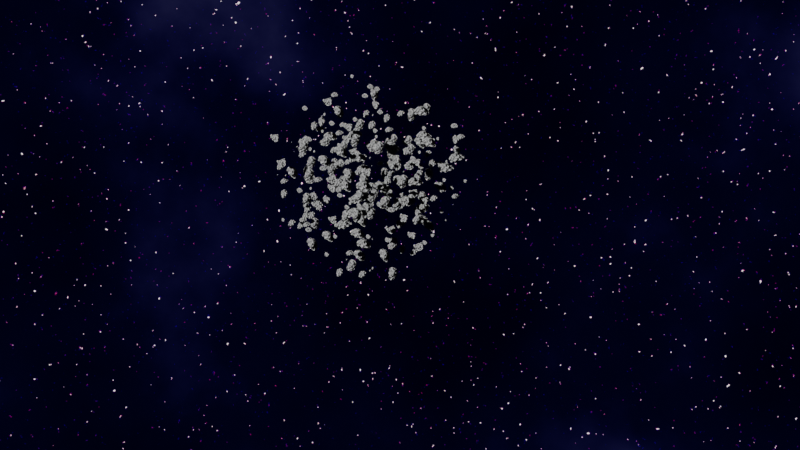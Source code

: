 # Source: asteroids.blend  (saved by Blender 5.2.45; exported with 4.5.12 LTS)
import bpy
from mathutils import Matrix  # noqa: F401  (used for matrix-valued properties, if any)

bpy.ops.wm.read_factory_settings(use_empty=True)
scene = bpy.context.scene
scene.name = 'Scene'

# ---- collections
col_collection = bpy.data.collections.new('Collection'); scene.collection.children.link(col_collection)

# ---- materials (node trees are filled in below, after node groups)
mat_asteroid_mat = bpy.data.materials.new('Asteroid Mat')
mat_asteroid_mat.displacement_method = 'BOTH'
mat_asteroid_mat.use_backface_culling_lightprobe_volume = False

# ---- node groups
ng_asteroid_mat = bpy.data.node_groups.new('Asteroid Mat', 'ShaderNodeTree')
_s = ng_asteroid_mat.interface.new_socket(name='Shader', in_out='OUTPUT', socket_type='NodeSocketShader')
_s = ng_asteroid_mat.interface.new_socket(name='Displacement', in_out='OUTPUT', socket_type='NodeSocketVector')
_s = ng_asteroid_mat.interface.new_socket(name='Color 1', in_out='INPUT', socket_type='NodeSocketColor')
_s.default_value = (0.09789, 0.09789, 0.09789, 1.0)
_s.description = 'Value of the first color input'
_s = ng_asteroid_mat.interface.new_socket(name='Color 2', in_out='INPUT', socket_type='NodeSocketColor')
_s.default_value = (0.01938, 0.01938, 0.01938, 1.0)
_s.description = 'Value of the second color input'
_s = ng_asteroid_mat.interface.new_socket(name='Scale', in_out='INPUT', socket_type='NodeSocketFloat')
_s.default_value = 1.0
_s.description = 'The amount of scaling along each axis'
_s = ng_asteroid_mat.interface.new_socket(name='Crators Scale', in_out='INPUT', socket_type='NodeSocketFloat')
_s.default_value = 14.0
_s.min_value = -1000.0
_s.max_value = 1000.0
_s = ng_asteroid_mat.interface.new_socket(name='Crators Size', in_out='INPUT', socket_type='NodeSocketFloat')
_s.default_value = 0.8
_s.min_value = 0.0
_s.max_value = 2.0
_s.description = 'Value shift. 0 makes the color black, 1 keeps it the same, and higher values make it brighter'
_s = ng_asteroid_mat.interface.new_socket(name='Noise Scale', in_out='INPUT', socket_type='NodeSocketFloat')
_s.default_value = 8.7
_s.min_value = -1000.0
_s.max_value = 1000.0
_s = ng_asteroid_mat.interface.new_socket(name='Crators Depth', in_out='INPUT', socket_type='NodeSocketFloat')
_s.subtype = 'FACTOR'
_s.default_value = 0.77
_s.min_value = 0.0
_s.max_value = 1.0
_s.description = 'Amount of mixing between the A and B inputs'
_s = ng_asteroid_mat.interface.new_socket(name='Roughness', in_out='INPUT', socket_type='NodeSocketFloat')
_s.subtype = 'FACTOR'
_s.default_value = 0.8
_s.min_value = 0.0
_s.max_value = 1.0
_s.description = 'Specifies microfacet roughness of the surface for specular reflection and transmission (0.0 is a perfect mirror reflection, 1.0 is completely rough)'
_s = ng_asteroid_mat.interface.new_socket(name='Bump Strength', in_out='INPUT', socket_type='NodeSocketFloat')
_s.subtype = 'FACTOR'
_s.default_value = 0.22
_s.min_value = 0.0
_s.max_value = 1.0
_s.description = 'Strength of the bump mapping effect, interpolating between no bump mapping and full bump mapping'
_s = ng_asteroid_mat.interface.new_socket(name='Displacement Strength', in_out='INPUT', socket_type='NodeSocketFloat')
_s.default_value = 0.03
_s.min_value = 0.0
_s.max_value = 1000.0
_s.description = 'Increase or decrease the amount of displacement'
_N = ng_asteroid_mat.nodes; _L = ng_asteroid_mat.links
n0 = _N.new('NodeGroupOutput'); n0.name = 'Group Output'; n0.location = (1280, 9)
n1 = _N.new('NodeGroupInput'); n1.name = 'Group Input'; n1.location = (-188, 366)
n2 = _N.new('ShaderNodeBsdfPrincipled'); n2.name = 'Principled BSDF'; n2.location = (582, 295)
n3 = _N.new('ShaderNodeTexVoronoi'); n3.name = 'Voronoi Texture'; n3.location = (-51, -95)
n3.feature = 'SMOOTH_F1'
n4 = _N.new('ShaderNodeMapping'); n4.name = 'Mapping'; n4.location = (-657, -168)
n5 = _N.new('ShaderNodeTexCoord'); n5.name = 'Texture Coordinate'; n5.location = (-837, -168)
n6 = _N.new('ShaderNodeDisplacement'); n6.name = 'Displacement'; n6.location = (1090, -157)
n7 = _N.new('ShaderNodeTexNoise'); n7.name = 'Noise Texture'; n7.location = (-447, -308)
n7.inputs[2].default_value = 19.9
n7.inputs[3].default_value = 15.0
n8 = _N.new('ShaderNodeMix'); n8.name = 'Mix'; n8.location = (-231, -131)
n8.data_type = 'RGBA'
n8.blend_type = 'LINEAR_LIGHT'
n8.inputs[0].default_value = 0.013
n9 = _N.new('ShaderNodeValToRGB'); n9.name = 'Color Ramp'; n9.location = (349, -133)
while len(n9.color_ramp.elements) > 1: n9.color_ramp.elements.remove(n9.color_ramp.elements[-1])
n9.color_ramp.elements[0].position = 0.2059; n9.color_ramp.elements[0].color = (0.0, 0.0, 0.0, 1.0)
_e = n9.color_ramp.elements.new(0.411); _e.color = (1.0, 1.0, 1.0, 1.0)
n10 = _N.new('ShaderNodeHueSaturation'); n10.name = 'Hue/Saturation/Value'; n10.location = (155, -166)
n11 = _N.new('ShaderNodeRGBCurve'); n11.name = 'RGB Curves'; n11.location = (646, -119)
_c = n11.mapping.curves[3]
while len(_c.points) > 2: _c.points.remove(_c.points[-1])
_c.points[0].location = (0.0, 0.0); _c.points[0].handle_type = 'AUTO'
_c.points[1].location = (0.281, 0.715); _c.points[1].handle_type = 'AUTO'
_p = _c.points.new(0.67, 1.0); _p.handle_type = 'AUTO'
n11.mapping.update()
n12 = _N.new('ShaderNodeTexVoronoi'); n12.name = 'Voronoi Texture.001'; n12.location = (-48, 249)
n12.inputs[3].default_value = 8.0
n13 = _N.new('ShaderNodeMix'); n13.name = 'Mix.001'; n13.location = (-231, -131)
n13.data_type = 'RGBA'
n13.blend_type = 'LINEAR_LIGHT'
n13.inputs[0].default_value = 0.013
n14 = _N.new('ShaderNodeMix'); n14.name = 'Mix.002'; n14.location = (910, -107)
n14.data_type = 'RGBA'
n14.blend_type = 'DARKEN'
n15 = _N.new('NodeReroute'); n15.name = 'Reroute'; n15.location = (168, -86)
n15.width = 15
n15.socket_idname = 'NodeSocketFloat'
n16 = _N.new('ShaderNodeMix'); n16.name = 'Mix.003'; n16.location = (269, 403)
n16.data_type = 'RGBA'
n17 = _N.new('ShaderNodeBump'); n17.name = 'Bump'; n17.location = (402, 151)
n17.inputs[1].default_value = 1.0
n18 = _N.new('NodeGroupInput'); n18.name = 'Group Input.001'; n18.location = (-942, -423)
n19 = _N.new('NodeGroupInput'); n19.name = 'Group Input.002'; n19.location = (904, -26)
n20 = _N.new('NodeGroupInput'); n20.name = 'Group Input.003'; n20.location = (217, 136)
_L.new(n15.outputs[0], n14.inputs[6])
_L.new(n17.outputs[0], n2.inputs[5])
_L.new(n12.outputs[0], n15.inputs[0])
_L.new(n8.outputs[2], n3.inputs[0])
_L.new(n10.outputs[0], n9.inputs[0])
_L.new(n9.outputs[0], n11.inputs[1])
_L.new(n12.outputs[0], n16.inputs[0])
_L.new(n12.outputs[0], n17.inputs[3])
_L.new(n14.outputs[2], n6.inputs[0])
_L.new(n5.outputs[3], n4.inputs[0])
_L.new(n3.outputs[0], n10.inputs[4])
_L.new(n7.outputs[0], n8.inputs[7])
_L.new(n4.outputs[0], n8.inputs[6])
_L.new(n16.outputs[2], n2.inputs[0])
_L.new(n4.outputs[0], n7.inputs[0])
_L.new(n11.outputs[0], n14.inputs[7])
_L.new(n4.outputs[0], n12.inputs[0])
_L.new(n2.outputs[0], n0.inputs[0])
_L.new(n6.outputs[0], n0.inputs[1])
_L.new(n1.outputs[0], n16.inputs[6])
_L.new(n1.outputs[1], n16.inputs[7])
_L.new(n18.outputs[2], n4.inputs[3])
_L.new(n18.outputs[3], n3.inputs[2])
_L.new(n18.outputs[4], n10.inputs[2])
_L.new(n18.outputs[5], n12.inputs[2])
_L.new(n19.outputs[6], n14.inputs[0])
_L.new(n20.outputs[7], n2.inputs[2])
_L.new(n20.outputs[8], n17.inputs[0])
_L.new(n19.outputs[9], n6.inputs[2])
n0.is_active_output = True
ng_stars_and_clouds = bpy.data.node_groups.new('Stars and Clouds', 'ShaderNodeTree')
_s = ng_stars_and_clouds.interface.new_socket(name='Shader', in_out='OUTPUT', socket_type='NodeSocketShader')
_s = ng_stars_and_clouds.interface.new_socket(name='Stars Strength', in_out='INPUT', socket_type='NodeSocketFloat')
_s.default_value = 2.0
_s.min_value = 0.0
_s.max_value = 1e+06
_s.description = 'Strength of the emitted light'
_s = ng_stars_and_clouds.interface.new_socket(name='Stars Scale', in_out='INPUT', socket_type='NodeSocketFloat')
_s.default_value = 300.0
_s.min_value = -1000.0
_s.max_value = 1000.0
_s.description = 'Scale of the base noise octave'
_s = ng_stars_and_clouds.interface.new_socket(name='Cloud Strength', in_out='INPUT', socket_type='NodeSocketFloat')
_s.default_value = 0.6
_s.min_value = 0.0
_s.max_value = 1e+06
_s.description = 'Strength of the emitted light'
_s = ng_stars_and_clouds.interface.new_socket(name='Cloud Scale', in_out='INPUT', socket_type='NodeSocketFloat')
_s.default_value = 4.4
_s.min_value = -1000.0
_s.max_value = 1000.0
_s.description = 'Scale of the base noise octave'
_N = ng_stars_and_clouds.nodes; _L = ng_stars_and_clouds.links
n0 = _N.new('NodeGroupOutput'); n0.name = 'Group Output'; n0.location = (876, 44)
n1 = _N.new('NodeGroupInput'); n1.name = 'Group Input'; n1.location = (-952, -35)
n2 = _N.new('ShaderNodeBackground'); n2.name = 'Background'; n2.location = (463, 72)
n3 = _N.new('ShaderNodeBackground'); n3.name = 'Background.001'; n3.location = (459, -50)
n4 = _N.new('ShaderNodeMixShader'); n4.name = 'Mix Shader'; n4.location = (686, 53)
n5 = _N.new('ShaderNodeTexNoise'); n5.name = 'Noise Texture'; n5.location = (-588, 208)
n6 = _N.new('ShaderNodeValToRGB'); n6.name = 'Color Ramp'; n6.location = (-431, 196)
n6.width = 700
n6.color_ramp.interpolation = 'CONSTANT'
while len(n6.color_ramp.elements) > 1: n6.color_ramp.elements.remove(n6.color_ramp.elements[-1])
n6.color_ramp.elements[0].position = 0.5958; n6.color_ramp.elements[0].color = (0.0, 0.0, 0.0, 1.0)
_e = n6.color_ramp.elements.new(0.6448); _e.color = (0.001711, 0.0002259, 0.1128, 1.0)
_e = n6.color_ramp.elements.new(0.666); _e.color = (0.2736, 0.0, 0.01949, 1.0)
_e = n6.color_ramp.elements.new(0.6825); _e.color = (1.0, 1.0, 1.0, 1.0)
n7 = _N.new('ShaderNodeTexNoise'); n7.name = 'Noise Texture.001'; n7.location = (-608, -109)
n7.inputs[3].default_value = 15.0
n8 = _N.new('ShaderNodeValToRGB'); n8.name = 'Color Ramp.001'; n8.location = (-137, -121)
n8.color_ramp.interpolation = 'B_SPLINE'
while len(n8.color_ramp.elements) > 1: n8.color_ramp.elements.remove(n8.color_ramp.elements[-1])
n8.color_ramp.elements[0].position = 0.4967; n8.color_ramp.elements[0].color = (0.0, 0.0, 0.0, 1.0)
_e = n8.color_ramp.elements.new(0.6536); _e.color = (0.00473, 0.009275, 0.1471, 1.0)
_e = n8.color_ramp.elements.new(0.7647); _e.color = (0.3706, 0.3706, 0.3706, 1.0)
_L.new(n3.outputs[0], n4.inputs[2])
_L.new(n2.outputs[0], n4.inputs[1])
_L.new(n7.outputs[1], n8.inputs[0])
_L.new(n6.outputs[0], n2.inputs[0])
_L.new(n5.outputs[1], n6.inputs[0])
_L.new(n8.outputs[0], n3.inputs[0])
_L.new(n4.outputs[0], n0.inputs[0])
_L.new(n1.outputs[0], n2.inputs[1])
_L.new(n1.outputs[2], n3.inputs[1])
_L.new(n1.outputs[3], n7.inputs[2])
_L.new(n1.outputs[1], n5.inputs[2])
n0.is_active_output = True
ng_asteroid_field___jb75 = bpy.data.node_groups.new('Asteroid Field [#JB75]', 'GeometryNodeTree')
_s = ng_asteroid_field___jb75.interface.new_socket(name='Geometry', in_out='OUTPUT', socket_type='NodeSocketGeometry')
_s = ng_asteroid_field___jb75.interface.new_socket(name='Geometry', in_out='INPUT', socket_type='NodeSocketGeometry')
_s = ng_asteroid_field___jb75.interface.new_socket(name='Density', in_out='INPUT', socket_type='NodeSocketFloat')
_s.default_value = 0.001
_s.min_value = 0.0
_s.max_value = 1e+05
_s.description = 'Number of points to sample per unit volume'
_s = ng_asteroid_field___jb75.interface.new_socket(name='Min Scale', in_out='INPUT', socket_type='NodeSocketFloat')
_s.default_value = 0.1
_s = ng_asteroid_field___jb75.interface.new_socket(name='Max Scale', in_out='INPUT', socket_type='NodeSocketFloat')
_s.default_value = 2.0
_s = ng_asteroid_field___jb75.interface.new_socket(name='Radius', in_out='INPUT', socket_type='NodeSocketFloat')
_s.subtype = 'DISTANCE'
_s.default_value = 0.4
_s.min_value = 0.01
_s = ng_asteroid_field___jb75.interface.new_socket(name='Rotation Speed', in_out='INPUT', socket_type='NodeSocketFloat')
_s.default_value = 60.0
_s.min_value = -1e+04
_s.max_value = 1e+04
_s = ng_asteroid_field___jb75.interface.new_socket(name='Min Rotation Speed Factor', in_out='INPUT', socket_type='NodeSocketFloat')
_s.min_value = -1e+04
_s.max_value = 1e+04
_s = ng_asteroid_field___jb75.interface.new_socket(name='Max Rotation Speed Factor', in_out='INPUT', socket_type='NodeSocketFloat')
_s.default_value = 20.0
_s.min_value = -1e+04
_s.max_value = 1e+04
_s = ng_asteroid_field___jb75.interface.new_socket(name='Material', in_out='INPUT', socket_type='NodeSocketMaterial')
_s.default_value = mat_asteroid_mat
_s = ng_asteroid_field___jb75.interface.new_socket(name='Seed', in_out='INPUT', socket_type='NodeSocketInt')
_s.min_value = -10000
_s.max_value = 10000
_s.description = 'Seed used by the random number generator to generate random points'
_s = ng_asteroid_field___jb75.interface.new_socket(name='Probability of Movement', in_out='INPUT', socket_type='NodeSocketFloat')
_s.subtype = 'FACTOR'
_s.default_value = 0.3811
_s.min_value = 0.0
_s.max_value = 1.0
_s = ng_asteroid_field___jb75.interface.new_socket(name='Min Speed', in_out='INPUT', socket_type='NodeSocketVector')
_s.default_value = (-0.2, -0.2, -0.2)
_s = ng_asteroid_field___jb75.interface.new_socket(name='Max Speed', in_out='INPUT', socket_type='NodeSocketVector')
_s.default_value = (0.2, 0.2, 0.2)
ng_asteroid_field___jb75.is_modifier = True
_N = ng_asteroid_field___jb75.nodes; _L = ng_asteroid_field___jb75.links
n0 = _N.new('NodeGroupInput'); n0.name = 'Group Input'; n0.location = (-984, 2)
n1 = _N.new('NodeGroupOutput'); n1.name = 'Group Output'; n1.location = (2944, 108)
n1.hide = True
n2 = _N.new('GeometryNodeMeshToVolume'); n2.name = 'Mesh to Volume'; n2.location = (82, -36)
n2.inputs[4].default_value = 0.0001
n3 = _N.new('GeometryNodeDistributePointsInVolume'); n3.name = 'Distribute Points in Volume'; n3.location = (431, -115)
n4 = _N.new('GeometryNodeInstanceOnPoints'); n4.name = 'Instance on Points'; n4.location = (893, -92)
n5 = _N.new('FunctionNodeRandomValue'); n5.name = 'Random Value.001'; n5.location = (595, -36)
n6 = _N.new('GeometryNodeSetShadeSmooth'); n6.name = 'Set Shade Smooth'; n6.location = (2449, 94)
n7 = _N.new('FunctionNodeRandomValue'); n7.name = 'Random Value.002'; n7.location = (500, -258)
n7.inputs[3].default_value = 6.283
n8 = _N.new('GeometryNodeRotateInstances'); n8.name = 'Rotate Instances'; n8.location = (913, -36)
n9 = _N.new('GeometryNodeMeshIcoSphere'); n9.name = 'Ico Sphere'; n9.location = (29, -117)
n9.inputs[1].default_value = 4
n10 = _N.new('GeometryNodeSetPosition'); n10.name = 'Set Position.001'; n10.location = (593, -212)
n11 = _N.new('ShaderNodeTexNoise'); n11.name = 'Noise Texture'; n11.location = (34, -253)
n11.width = 160
n11.inputs[1].default_value = -4.0
n11.inputs[2].default_value = 0.94
n11.inputs[3].default_value = 1.22
n11.inputs[4].default_value = 0.8484
n11.inputs[8].default_value = 0.28
n12 = _N.new('ShaderNodeVectorMath'); n12.name = 'Vector Math'; n12.location = (233, -234)
n12.operation = 'SUBTRACT'
n12.inputs[1].default_value = (0.5, 0.5, 0.5)
n13 = _N.new('GeometryNodeSetMaterial'); n13.name = 'Set Material'; n13.location = (29, -36)
n14 = _N.new('ShaderNodeVectorRotate'); n14.name = 'Vector Rotate'; n14.location = (705, -232)
n14.inputs[2].default_value = (0.0, 1.0, 1.0)
n15 = _N.new('GeometryNodeInputSceneTime'); n15.name = 'Scene Time'; n15.location = (255, -314)
n16 = _N.new('ShaderNodeMath'); n16.name = 'Math'; n16.location = (476, -463)
n16.operation = 'MULTIPLY'
n17 = _N.new('NodeGroupInput'); n17.name = 'Group Input.001'; n17.location = (29, -511)
n18 = _N.new('FunctionNodeRandomValue'); n18.name = 'Random Value.004'; n18.location = (243, -572)
n19 = _N.new('GeometryNodeInputIndex'); n19.name = 'Index'; n19.location = (253, -777)
n20 = _N.new('ShaderNodeMath'); n20.name = 'Math.001'; n20.location = (259, -393)
n20.operation = 'DIVIDE'
n21 = _N.new('NodeGroupInput'); n21.name = 'Group Input.002'; n21.location = (32, -133)
n22 = _N.new('GeometryNodeSetPosition'); n22.name = 'Set Position.002'; n22.location = (528, -36)
n23 = _N.new('GeometryNodeInputSceneTime'); n23.name = 'Scene Time.001'; n23.location = (101, -248)
n24 = _N.new('ShaderNodeMath'); n24.name = 'Math.002'; n24.location = (348, -171)
n24.operation = 'MULTIPLY'
n25 = _N.new('FunctionNodeRandomValue'); n25.name = 'Random Value.003'; n25.location = (339, -328)
n25.data_type = 'FLOAT_VECTOR'
n26 = _N.new('GeometryNodeInputIndex'); n26.name = 'Index.001'; n26.location = (138, -437)
n27 = _N.new('GeometryNodeInputID'); n27.name = 'ID'; n27.location = (159, -368)
n28 = _N.new('FunctionNodeRandomValue'); n28.name = 'Random Value.005'; n28.location = (568, -201)
n28.data_type = 'BOOLEAN'
n29 = _N.new('NodeGroupInput'); n29.name = 'Group Input.003'; n29.location = (29, -335)
n30 = _N.new('NodeFrame'); n30.name = 'Frame'; n30.location = (1642, 105)
n30.label = 'Speed'
n30.width = 737
n31 = _N.new('NodeFrame'); n31.name = 'Frame.001'; n31.location = (501, 108)
n31.label = 'Rotation'
n31.width = 1082
n32 = _N.new('NodeFrame'); n32.name = 'Frame.002'; n32.location = (-625, 142)
n32.label = 'Asteroids Field'
n32.width = 1062
n33 = _N.new('NodeFrame'); n33.name = 'Frame.003'; n33.location = (29, -297)
n33.label = 'Asteroid'
n33.width = 764
n34 = _N.new('NodeGroupInput'); n34.name = 'Group Input.004'; n34.location = (426, -91)
n35 = _N.new('NodeGroupInput'); n35.name = 'Group Input.005'; n35.location = (33, -55)
n36 = _N.new('NodeFrame'); n36.name = 'Frame.004'; n36.location = (2658, 114)
n36.label = 'Mat'
n36.width = 201
n2.parent = n32
n3.parent = n32
n4.parent = n32
n5.parent = n33
n7.parent = n31
n8.parent = n31
n9.parent = n33
n10.parent = n33
n11.parent = n33
n12.parent = n33
n13.parent = n36
n14.parent = n31
n15.parent = n31
n16.parent = n31
n17.parent = n31
n18.parent = n31
n19.parent = n31
n20.parent = n31
n21.parent = n36
n22.parent = n30
n23.parent = n30
n24.parent = n30
n25.parent = n30
n26.parent = n30
n27.parent = n30
n28.parent = n30
n29.parent = n30
n33.parent = n32
n34.parent = n33
n35.parent = n33
_L.new(n0.outputs[0], n2.inputs[0])
_L.new(n2.outputs[0], n3.inputs[0])
_L.new(n3.outputs[0], n4.inputs[0])
_L.new(n13.outputs[0], n1.inputs[0])
_L.new(n5.outputs[1], n4.inputs[6])
_L.new(n4.outputs[0], n8.inputs[0])
_L.new(n22.outputs[0], n6.inputs[0])
_L.new(n14.outputs[0], n8.inputs[2])
_L.new(n10.outputs[0], n4.inputs[2])
_L.new(n0.outputs[4], n2.inputs[2])
_L.new(n9.outputs[0], n10.inputs[0])
_L.new(n12.outputs[0], n10.inputs[3])
_L.new(n11.outputs[1], n12.inputs[0])
_L.new(n6.outputs[0], n13.inputs[0])
_L.new(n7.outputs[1], n14.inputs[0])
_L.new(n16.outputs[0], n14.inputs[3])
_L.new(n18.outputs[1], n16.inputs[1])
_L.new(n17.outputs[6], n18.inputs[2])
_L.new(n17.outputs[7], n18.inputs[3])
_L.new(n20.outputs[0], n16.inputs[0])
_L.new(n15.outputs[0], n20.inputs[0])
_L.new(n17.outputs[5], n20.inputs[1])
_L.new(n21.outputs[8], n13.inputs[2])
_L.new(n0.outputs[9], n3.inputs[2])
_L.new(n0.outputs[4], n3.inputs[3])
_L.new(n19.outputs[0], n18.inputs[8])
_L.new(n8.outputs[0], n22.inputs[0])
_L.new(n24.outputs[0], n22.inputs[3])
_L.new(n25.outputs[0], n24.inputs[1])
_L.new(n26.outputs[0], n25.inputs[8])
_L.new(n23.outputs[1], n24.inputs[0])
_L.new(n27.outputs[0], n25.inputs[7])
_L.new(n26.outputs[0], n28.inputs[8])
_L.new(n28.outputs[3], n22.inputs[1])
_L.new(n29.outputs[10], n28.inputs[6])
_L.new(n29.outputs[11], n25.inputs[0])
_L.new(n29.outputs[12], n25.inputs[1])
_L.new(n0.outputs[1], n3.inputs[1])
_L.new(n34.outputs[2], n5.inputs[2])
_L.new(n34.outputs[3], n5.inputs[3])
_L.new(n34.outputs[9], n5.inputs[8])
_L.new(n35.outputs[4], n9.inputs[0])
n1.is_active_output = True

# ---- material node trees
mat_asteroid_mat.use_nodes = True; mat_asteroid_mat.node_tree.nodes.clear()
_N = mat_asteroid_mat.node_tree.nodes; _L = mat_asteroid_mat.node_tree.links
n0 = _N.new('ShaderNodeOutputMaterial'); n0.name = 'Material Output'; n0.location = (-435, 200)
n1 = _N.new('ShaderNodeGroup'); n1.name = 'Group'; n1.location = (-669, 188)
n1.width = 202
n1.node_tree = ng_asteroid_mat
n1.inputs[0].default_value = (0.09789, 0.09789, 0.09789, 1.0)
n1.inputs[1].default_value = (0.01938, 0.01938, 0.01938, 1.0)
n1.inputs[2].default_value = 1.0
n1.inputs[3].default_value = 9.09
n1.inputs[4].default_value = 0.7
n1.inputs[5].default_value = 8.06
n1.inputs[6].default_value = 0.9441
n1.inputs[7].default_value = 0.9668
n1.inputs[8].default_value = 0.5216
n1.inputs[9].default_value = 0.07
_L.new(n1.outputs[1], n0.inputs[2])
_L.new(n1.outputs[0], n0.inputs[0])
n0.is_active_output = True

# ---- world
world_stars_and_nebulars = bpy.data.worlds.new('Stars and Nebulars'); scene.world = world_stars_and_nebulars
world_stars_and_nebulars.use_nodes = True; world_stars_and_nebulars.node_tree.nodes.clear()
_N = world_stars_and_nebulars.node_tree.nodes; _L = world_stars_and_nebulars.node_tree.links
n0 = _N.new('ShaderNodeOutputWorld'); n0.name = 'World Output'; n0.location = (557, -147)
n1 = _N.new('ShaderNodeGroup'); n1.name = 'Group'; n1.location = (-267, -175)
n1.node_tree = ng_stars_and_clouds
n1.inputs[0].default_value = 2.0
n1.inputs[1].default_value = 300.0
n1.inputs[2].default_value = 0.6
n1.inputs[3].default_value = 4.4
_L.new(n1.outputs[0], n0.inputs[0])
n0.is_active_output = True
world_stars_and_nebulars.color = (0.05088, 0.05088, 0.05088)
world_stars_and_nebulars.sun_shadow_jitter_overblur = 0.0

# ---- cameras
cam_camera_001 = bpy.data.cameras.new('Camera.001')
cam_camera_001.passepartout_alpha = 1.0

# ---- lights
light_sun = bpy.data.lights.new('Sun', 'SUN')
light_sun.energy = 50.0

# ---- meshes
me_cube = bpy.data.meshes.new('Cube')
me_cube.from_pydata([(35.17, 35.17, 35.17), (35.17, 35.17, -35.17), (35.17, -35.17, 35.17), (35.17, -35.17, -35.17), (-35.17, 35.17, 35.17), (-35.17, 35.17, -35.17), (-35.17, -35.17, 35.17), (-35.17, -35.17, -35.17)], [], [(0, 4, 6, 2), (3, 2, 6, 7), (7, 6, 4, 5), (5, 1, 3, 7), (1, 0, 2, 3), (5, 4, 0, 1)])
_uv = me_cube.uv_layers.new(name='UVMap')
_uv.uv.foreach_set('vector', [0.625, 0.5, 0.875, 0.5, 0.875, 0.75, 0.625, 0.75, 0.375, 0.75, 0.625, 0.75, 0.625, 1.0, 0.375, 1.0, 0.375, 0.0, 0.625, 0.0, 0.625, 0.25, 0.375, 0.25, 0.125, 0.5, 0.375, 0.5, 0.375, 0.75, 0.125, 0.75, 0.375, 0.5, 0.625, 0.5, 0.625, 0.75, 0.375, 0.75, 0.375, 0.25, 0.625, 0.25, 0.625, 0.5, 0.375, 0.5])
me_cube.materials.append(mat_asteroid_mat)
me_cube.use_mirror_vertex_groups = False
me_cube.update()

# ---- objects
ob_asteroid_field = bpy.data.objects.new('Asteroid Field', me_cube)
ob_sun = bpy.data.objects.new('Sun', light_sun)
ob_camera = bpy.data.objects.new('Camera', cam_camera_001)

# ---- transforms, parenting, visibility, modifiers, constraints
ob_asteroid_field.location = (0.0, 0.0, 0.0)
ob_asteroid_field.lock_rotations_4d = False
ob_asteroid_field.empty_display_type = 'ARROWS'
ob_asteroid_field.lineart.crease_threshold = 0.0
_m = ob_asteroid_field.modifiers.new('GeometryNodes', 'NODES')
_m.node_group = ng_asteroid_field___jb75
_gi = [s.identifier for s in ng_asteroid_field___jb75.interface.items_tree if s.item_type == 'SOCKET' and s.in_out == 'INPUT']
_m[_gi[2]] = 0.54  # 'Min Scale'
_m[_gi[3]] = 9.42  # 'Max Scale'
_m[_gi[4]] = 0.22  # 'Radius'
_m[_gi[7]] = 20.12  # 'Max Rotation Speed Factor'
_m[_gi[8]] = mat_asteroid_mat  # 'Material'
_m[_gi[10]] = 1.0  # 'Probability of Movement'
_m[_gi[11]] = (0.0, 0.0, 0.2)  # 'Min Speed'
_m[_gi[12]] = (0.0, 0.0, 1.52)  # 'Max Speed'
ob_sun.location = (-79.27, 0.01817, 183.7)
ob_sun.rotation_euler = (-0.7303, 0.7215, -1.124)
ob_sun.scale = (0.2, 0.2, 0.2)
ob_camera.location = (301.1, 294.2, 315.3)
ob_camera.rotation_euler = (0.8869, 4.649e-07, 2.31)
ob_camera.scale = (1.0, 1.0, 1.0)

# ---- collection membership
col_collection.objects.link(ob_asteroid_field)
col_collection.objects.link(ob_sun)
col_collection.objects.link(ob_camera)

# ---- scene / render settings (as saved in the file)
scene.camera = ob_camera
scene.frame_start = 1; scene.frame_end = 4130; scene.frame_set(1)
scene.render.engine = 'BLENDER_EEVEE_NEXT'
scene.render.image_settings.file_format = 'FFMPEG'
scene.render.image_settings.color_mode = 'RGB'
scene.render.resolution_x = 3840
scene.render.resolution_y = 2160
scene.render.bake_bias = 0.0
scene.render.bake_samples = 0
scene.cycles.feature_set = 'EXPERIMENTAL'
scene.cycles.denoising_prefilter = 'FAST'
scene.cycles.denoising_use_gpu = True
scene.cycles.samples = 120
scene.cycles.adaptive_threshold = 0.1
scene.cycles.max_bounces = 4
scene.cycles.transmission_bounces = 0
scene.cycles.transparent_max_bounces = 0
scene.eevee.taa_samples = 2
scene.eevee.taa_render_samples = 10
scene.eevee.fast_gi_thickness_far = 0.0
scene.view_settings.look = 'High Contrast'
scene.view_settings.view_transform = 'Filmic'
bpy.context.view_layer.update()
